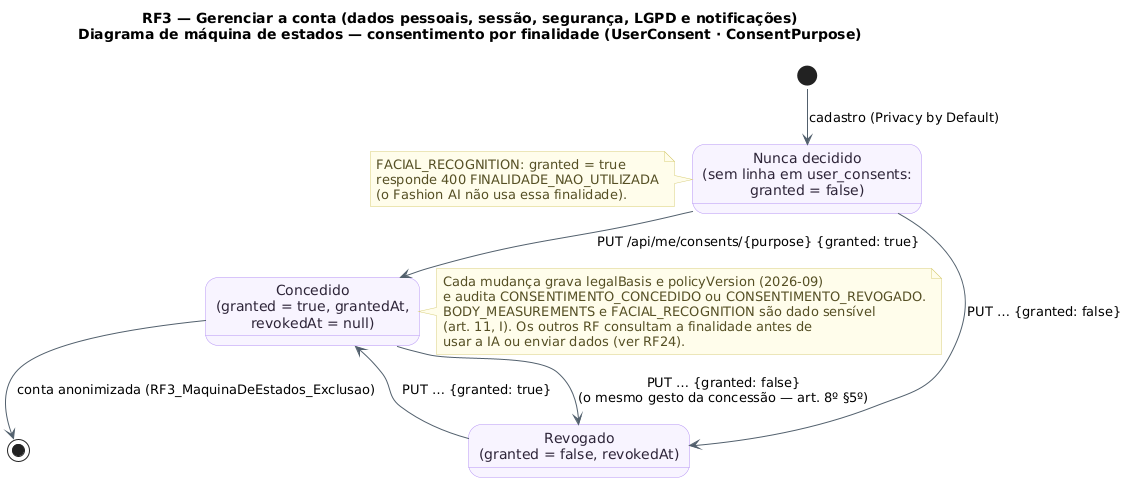

The diagram above was rendered by PlantUML. Its source (embedded in the PNG):
@startuml RF3_MaquinaDeEstados_Consentimento
!pragma layout smetana
!pragma layout smetana
title RF3 — Gerenciar a conta (dados pessoais, sessão, segurança, LGPD e notificações)\nDiagrama de máquina de estados — consentimento por finalidade (UserConsent · ConsentPurpose)
skinparam backgroundColor #FFFFFF
skinparam state {
  BackgroundColor #F8F4FF
  BorderColor #B695F5
  FontColor #2D2438
  ArrowColor #52606D
}
skinparam note {
  BackgroundColor #FFFDEB
  BorderColor #D8CE78
  FontColor #554F24
}
state "Nunca decidido\n(sem linha em user_consents:\ngranted = false)" as Nunca
state "Concedido\n(granted = true, grantedAt,\nrevokedAt = null)" as Conc
state "Revogado\n(granted = false, revokedAt)" as Rev

[*] --> Nunca : cadastro (Privacy by Default)
Nunca --> Conc : PUT /api/me/consents/{purpose} {granted: true}
Nunca --> Rev : PUT … {granted: false}
Conc --> Rev : PUT … {granted: false}\n(o mesmo gesto da concessão — art. 8º §5º)
Rev --> Conc : PUT … {granted: true}
Conc --> [*] : conta anonimizada (RF3_MaquinaDeEstados_Exclusao)

note right of Conc
  Cada mudança grava legalBasis e policyVersion (2026-09)
  e audita CONSENTIMENTO_CONCEDIDO ou CONSENTIMENTO_REVOGADO.
  BODY_MEASUREMENTS e FACIAL_RECOGNITION são dado sensível
  (art. 11, I). Os outros RF consultam a finalidade antes de
  usar a IA ou enviar dados (ver RF24).
end note
note left of Nunca
  FACIAL_RECOGNITION: granted = true
  responde 400 FINALIDADE_NAO_UTILIZADA
  (o Fashion AI não usa essa finalidade).
end note
@enduml